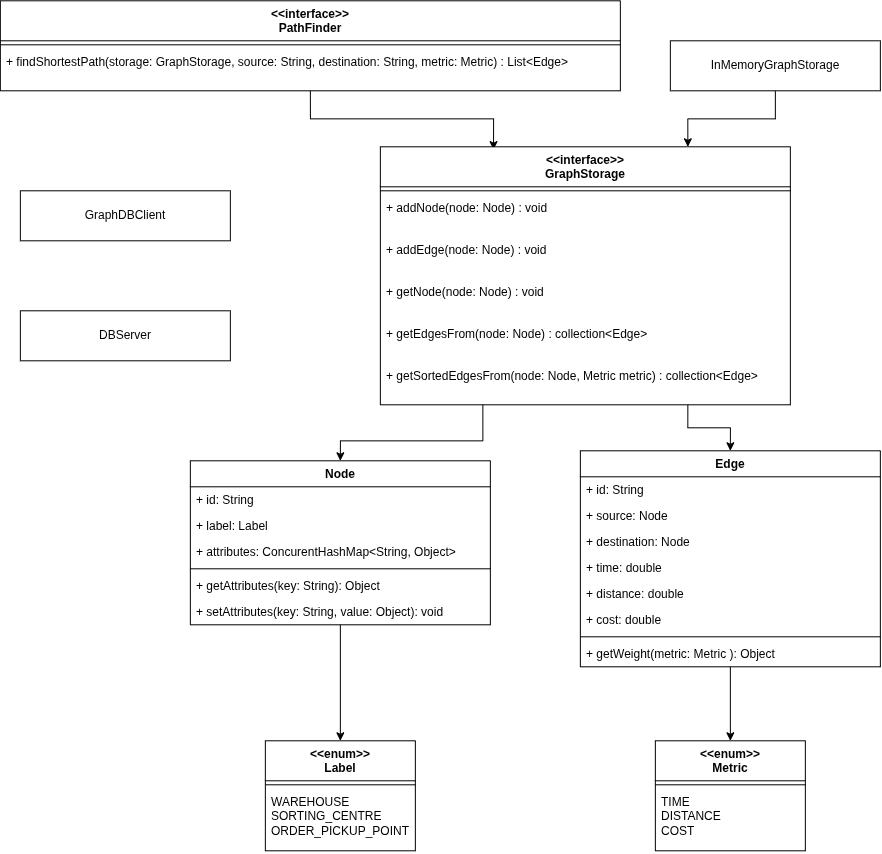

The diagram above was exported from draw.io. Its source (the exported page's mxGraphModel, read from the mxfile embedded in the PNG):
<mxGraphModel dx="2491" dy="993" grid="1" gridSize="10" guides="1" tooltips="1" connect="1" arrows="1" fold="1" page="1" pageScale="1" pageWidth="827" pageHeight="1169" math="0" shadow="0">
  <root>
    <mxCell id="0" />
    <mxCell id="1" parent="0" />
    <mxCell id="J5LIa-guVXlz0tDGxJt9-2" edge="1" parent="1" source="CuUb9-e-ieSw29obOgnq-2" style="edgeStyle=orthogonalEdgeStyle;rounded=0;orthogonalLoop=1;jettySize=auto;html=1;exitX=0.5;exitY=1;exitDx=0;exitDy=0;entryX=0.276;entryY=0.011;entryDx=0;entryDy=0;entryPerimeter=0;" target="H49OXE9AAYoCSbukmiMc-1">
      <mxGeometry relative="1" as="geometry" />
    </mxCell>
    <mxCell id="CuUb9-e-ieSw29obOgnq-2" parent="1" style="swimlane;fontStyle=1;align=center;verticalAlign=top;childLayout=stackLayout;horizontal=1;startSize=40;horizontalStack=0;resizeParent=1;resizeParentMax=0;resizeLast=0;collapsible=1;marginBottom=0;whiteSpace=wrap;html=1;" value="&amp;lt;&amp;lt;interface&amp;gt;&amp;gt;&lt;div&gt;PathFinder&lt;/div&gt;" vertex="1">
      <mxGeometry height="90" width="620" x="-180" y="590" as="geometry" />
    </mxCell>
    <mxCell id="CuUb9-e-ieSw29obOgnq-4" parent="CuUb9-e-ieSw29obOgnq-2" style="line;strokeWidth=1;fillColor=none;align=left;verticalAlign=middle;spacingTop=-1;spacingLeft=3;spacingRight=3;rotatable=0;labelPosition=right;points=[];portConstraint=eastwest;strokeColor=inherit;" value="" vertex="1">
      <mxGeometry height="8" width="620" y="40" as="geometry" />
    </mxCell>
    <mxCell id="CuUb9-e-ieSw29obOgnq-5" parent="CuUb9-e-ieSw29obOgnq-2" style="text;strokeColor=none;fillColor=none;align=left;verticalAlign=top;spacingLeft=4;spacingRight=4;overflow=hidden;rotatable=0;points=[[0,0.5],[1,0.5]];portConstraint=eastwest;whiteSpace=wrap;html=1;" value="+ findShortestPath(storage: GraphStorage, source: String, destination: String, metric: Metric) : List&amp;lt;Edge&amp;gt;" vertex="1">
      <mxGeometry height="42" width="620" y="48" as="geometry" />
    </mxCell>
    <mxCell id="CuUb9-e-ieSw29obOgnq-6" parent="1" style="swimlane;fontStyle=1;align=center;verticalAlign=top;childLayout=stackLayout;horizontal=1;startSize=40;horizontalStack=0;resizeParent=1;resizeParentMax=0;resizeLast=0;collapsible=1;marginBottom=0;whiteSpace=wrap;html=1;" value="&amp;lt;&amp;lt;enum&amp;gt;&amp;gt;&lt;div&gt;Metric&lt;/div&gt;" vertex="1">
      <mxGeometry height="110" width="150" x="475" y="1330" as="geometry" />
    </mxCell>
    <mxCell id="CuUb9-e-ieSw29obOgnq-7" parent="CuUb9-e-ieSw29obOgnq-6" style="line;strokeWidth=1;fillColor=none;align=left;verticalAlign=middle;spacingTop=-1;spacingLeft=3;spacingRight=3;rotatable=0;labelPosition=right;points=[];portConstraint=eastwest;strokeColor=inherit;" value="" vertex="1">
      <mxGeometry height="8" width="150" y="40" as="geometry" />
    </mxCell>
    <mxCell id="CuUb9-e-ieSw29obOgnq-8" parent="CuUb9-e-ieSw29obOgnq-6" style="text;strokeColor=none;fillColor=none;align=left;verticalAlign=top;spacingLeft=4;spacingRight=4;overflow=hidden;rotatable=0;points=[[0,0.5],[1,0.5]];portConstraint=eastwest;whiteSpace=wrap;html=1;" value="TIME&lt;div&gt;DISTANCE&lt;/div&gt;&lt;div&gt;COST&lt;/div&gt;" vertex="1">
      <mxGeometry height="62" width="150" y="48" as="geometry" />
    </mxCell>
    <mxCell id="J5LIa-guVXlz0tDGxJt9-5" edge="1" parent="1" source="CuUb9-e-ieSw29obOgnq-12" style="rounded=0;orthogonalLoop=1;jettySize=auto;html=1;exitX=0.5;exitY=1;exitDx=0;exitDy=0;" target="H49OXE9AAYoCSbukmiMc-7">
      <mxGeometry relative="1" as="geometry" />
    </mxCell>
    <mxCell id="CuUb9-e-ieSw29obOgnq-12" parent="1" style="swimlane;fontStyle=1;align=center;verticalAlign=top;childLayout=stackLayout;horizontal=1;startSize=26;horizontalStack=0;resizeParent=1;resizeParentMax=0;resizeLast=0;collapsible=1;marginBottom=0;whiteSpace=wrap;html=1;" value="Node" vertex="1">
      <mxGeometry height="164" width="300" x="10" y="1050" as="geometry" />
    </mxCell>
    <mxCell id="CuUb9-e-ieSw29obOgnq-13" parent="CuUb9-e-ieSw29obOgnq-12" style="text;strokeColor=none;fillColor=none;align=left;verticalAlign=top;spacingLeft=4;spacingRight=4;overflow=hidden;rotatable=0;points=[[0,0.5],[1,0.5]];portConstraint=eastwest;whiteSpace=wrap;html=1;" value="+ id: String" vertex="1">
      <mxGeometry height="26" width="300" y="26" as="geometry" />
    </mxCell>
    <mxCell id="CuUb9-e-ieSw29obOgnq-16" parent="CuUb9-e-ieSw29obOgnq-12" style="text;strokeColor=none;fillColor=none;align=left;verticalAlign=top;spacingLeft=4;spacingRight=4;overflow=hidden;rotatable=0;points=[[0,0.5],[1,0.5]];portConstraint=eastwest;whiteSpace=wrap;html=1;" value="+ label: Label" vertex="1">
      <mxGeometry height="26" width="300" y="52" as="geometry" />
    </mxCell>
    <mxCell id="CuUb9-e-ieSw29obOgnq-17" parent="CuUb9-e-ieSw29obOgnq-12" style="text;strokeColor=none;fillColor=none;align=left;verticalAlign=top;spacingLeft=4;spacingRight=4;overflow=hidden;rotatable=0;points=[[0,0.5],[1,0.5]];portConstraint=eastwest;whiteSpace=wrap;html=1;" value="+ attributes: ConcurentHashMap&amp;lt;String, Object&amp;gt;" vertex="1">
      <mxGeometry height="26" width="300" y="78" as="geometry" />
    </mxCell>
    <mxCell id="CuUb9-e-ieSw29obOgnq-14" parent="CuUb9-e-ieSw29obOgnq-12" style="line;strokeWidth=1;fillColor=none;align=left;verticalAlign=middle;spacingTop=-1;spacingLeft=3;spacingRight=3;rotatable=0;labelPosition=right;points=[];portConstraint=eastwest;strokeColor=inherit;" value="" vertex="1">
      <mxGeometry height="8" width="300" y="104" as="geometry" />
    </mxCell>
    <mxCell id="CuUb9-e-ieSw29obOgnq-18" parent="CuUb9-e-ieSw29obOgnq-12" style="text;strokeColor=none;fillColor=none;align=left;verticalAlign=top;spacingLeft=4;spacingRight=4;overflow=hidden;rotatable=0;points=[[0,0.5],[1,0.5]];portConstraint=eastwest;whiteSpace=wrap;html=1;" value="+ getAttributes(key: String): Object" vertex="1">
      <mxGeometry height="26" width="300" y="112" as="geometry" />
    </mxCell>
    <mxCell id="CuUb9-e-ieSw29obOgnq-15" parent="CuUb9-e-ieSw29obOgnq-12" style="text;strokeColor=none;fillColor=none;align=left;verticalAlign=top;spacingLeft=4;spacingRight=4;overflow=hidden;rotatable=0;points=[[0,0.5],[1,0.5]];portConstraint=eastwest;whiteSpace=wrap;html=1;" value="+ setAttributes(key: String, value: Object): void" vertex="1">
      <mxGeometry height="26" width="300" y="138" as="geometry" />
    </mxCell>
    <mxCell id="J5LIa-guVXlz0tDGxJt9-6" edge="1" parent="1" source="CuUb9-e-ieSw29obOgnq-19" style="edgeStyle=none;rounded=0;orthogonalLoop=1;jettySize=auto;html=1;exitX=0.5;exitY=1;exitDx=0;exitDy=0;entryX=0.5;entryY=0;entryDx=0;entryDy=0;" target="CuUb9-e-ieSw29obOgnq-6">
      <mxGeometry relative="1" as="geometry" />
    </mxCell>
    <mxCell id="CuUb9-e-ieSw29obOgnq-19" parent="1" style="swimlane;fontStyle=1;align=center;verticalAlign=top;childLayout=stackLayout;horizontal=1;startSize=26;horizontalStack=0;resizeParent=1;resizeParentMax=0;resizeLast=0;collapsible=1;marginBottom=0;whiteSpace=wrap;html=1;" value="Edge" vertex="1">
      <mxGeometry height="216" width="300" x="400" y="1040" as="geometry" />
    </mxCell>
    <mxCell id="CuUb9-e-ieSw29obOgnq-20" parent="CuUb9-e-ieSw29obOgnq-19" style="text;strokeColor=none;fillColor=none;align=left;verticalAlign=top;spacingLeft=4;spacingRight=4;overflow=hidden;rotatable=0;points=[[0,0.5],[1,0.5]];portConstraint=eastwest;whiteSpace=wrap;html=1;" value="+ id: String" vertex="1">
      <mxGeometry height="26" width="300" y="26" as="geometry" />
    </mxCell>
    <mxCell id="CuUb9-e-ieSw29obOgnq-27" parent="CuUb9-e-ieSw29obOgnq-19" style="text;strokeColor=none;fillColor=none;align=left;verticalAlign=top;spacingLeft=4;spacingRight=4;overflow=hidden;rotatable=0;points=[[0,0.5],[1,0.5]];portConstraint=eastwest;whiteSpace=wrap;html=1;" value="+ source: Node" vertex="1">
      <mxGeometry height="26" width="300" y="52" as="geometry" />
    </mxCell>
    <mxCell id="CuUb9-e-ieSw29obOgnq-28" parent="CuUb9-e-ieSw29obOgnq-19" style="text;strokeColor=none;fillColor=none;align=left;verticalAlign=top;spacingLeft=4;spacingRight=4;overflow=hidden;rotatable=0;points=[[0,0.5],[1,0.5]];portConstraint=eastwest;whiteSpace=wrap;html=1;" value="+ destination: Node" vertex="1">
      <mxGeometry height="26" width="300" y="78" as="geometry" />
    </mxCell>
    <mxCell id="CuUb9-e-ieSw29obOgnq-26" parent="CuUb9-e-ieSw29obOgnq-19" style="text;strokeColor=none;fillColor=none;align=left;verticalAlign=top;spacingLeft=4;spacingRight=4;overflow=hidden;rotatable=0;points=[[0,0.5],[1,0.5]];portConstraint=eastwest;whiteSpace=wrap;html=1;" value="+ time: double" vertex="1">
      <mxGeometry height="26" width="300" y="104" as="geometry" />
    </mxCell>
    <mxCell id="CuUb9-e-ieSw29obOgnq-21" parent="CuUb9-e-ieSw29obOgnq-19" style="text;strokeColor=none;fillColor=none;align=left;verticalAlign=top;spacingLeft=4;spacingRight=4;overflow=hidden;rotatable=0;points=[[0,0.5],[1,0.5]];portConstraint=eastwest;whiteSpace=wrap;html=1;" value="+ distance: double" vertex="1">
      <mxGeometry height="26" width="300" y="130" as="geometry" />
    </mxCell>
    <mxCell id="CuUb9-e-ieSw29obOgnq-22" parent="CuUb9-e-ieSw29obOgnq-19" style="text;strokeColor=none;fillColor=none;align=left;verticalAlign=top;spacingLeft=4;spacingRight=4;overflow=hidden;rotatable=0;points=[[0,0.5],[1,0.5]];portConstraint=eastwest;whiteSpace=wrap;html=1;" value="+ cost: double" vertex="1">
      <mxGeometry height="26" width="300" y="156" as="geometry" />
    </mxCell>
    <mxCell id="CuUb9-e-ieSw29obOgnq-23" parent="CuUb9-e-ieSw29obOgnq-19" style="line;strokeWidth=1;fillColor=none;align=left;verticalAlign=middle;spacingTop=-1;spacingLeft=3;spacingRight=3;rotatable=0;labelPosition=right;points=[];portConstraint=eastwest;strokeColor=inherit;" value="" vertex="1">
      <mxGeometry height="8" width="300" y="182" as="geometry" />
    </mxCell>
    <mxCell id="CuUb9-e-ieSw29obOgnq-24" parent="CuUb9-e-ieSw29obOgnq-19" style="text;strokeColor=none;fillColor=none;align=left;verticalAlign=top;spacingLeft=4;spacingRight=4;overflow=hidden;rotatable=0;points=[[0,0.5],[1,0.5]];portConstraint=eastwest;whiteSpace=wrap;html=1;" value="+ getWeight(metric: Metric ): Object" vertex="1">
      <mxGeometry height="26" width="300" y="190" as="geometry" />
    </mxCell>
    <mxCell id="J5LIa-guVXlz0tDGxJt9-7" edge="1" parent="1" source="H49OXE9AAYoCSbukmiMc-1" style="edgeStyle=orthogonalEdgeStyle;rounded=0;libavoidRouting=1;orthogonalLoop=1;jettySize=auto;html=1;exitX=0.25;exitY=1;exitDx=0;exitDy=0;entryX=0.5;entryY=0;entryDx=0;entryDy=0;" target="CuUb9-e-ieSw29obOgnq-12">
      <mxGeometry relative="1" as="geometry">
        <Array as="points">
          <mxPoint x="303" y="1030" />
          <mxPoint x="160" y="1030" />
        </Array>
      </mxGeometry>
    </mxCell>
    <mxCell id="J5LIa-guVXlz0tDGxJt9-8" edge="1" parent="1" source="H49OXE9AAYoCSbukmiMc-1" style="edgeStyle=orthogonalEdgeStyle;rounded=0;orthogonalLoop=1;jettySize=auto;html=1;exitX=0.75;exitY=1;exitDx=0;exitDy=0;entryX=0.5;entryY=0;entryDx=0;entryDy=0;" target="CuUb9-e-ieSw29obOgnq-19">
      <mxGeometry relative="1" as="geometry" />
    </mxCell>
    <mxCell id="H49OXE9AAYoCSbukmiMc-1" parent="1" style="swimlane;fontStyle=1;align=center;verticalAlign=top;childLayout=stackLayout;horizontal=1;startSize=40;horizontalStack=0;resizeParent=1;resizeParentMax=0;resizeLast=0;collapsible=1;marginBottom=0;whiteSpace=wrap;html=1;" value="&amp;lt;&amp;lt;interface&amp;gt;&amp;gt;&lt;div&gt;GraphStorage&lt;/div&gt;" vertex="1">
      <mxGeometry height="258" width="410" x="200" y="736" as="geometry" />
    </mxCell>
    <mxCell id="H49OXE9AAYoCSbukmiMc-2" parent="H49OXE9AAYoCSbukmiMc-1" style="line;strokeWidth=1;fillColor=none;align=left;verticalAlign=middle;spacingTop=-1;spacingLeft=3;spacingRight=3;rotatable=0;labelPosition=right;points=[];portConstraint=eastwest;strokeColor=inherit;" value="" vertex="1">
      <mxGeometry height="8" width="410" y="40" as="geometry" />
    </mxCell>
    <mxCell id="H49OXE9AAYoCSbukmiMc-3" parent="H49OXE9AAYoCSbukmiMc-1" style="text;strokeColor=none;fillColor=none;align=left;verticalAlign=top;spacingLeft=4;spacingRight=4;overflow=hidden;rotatable=0;points=[[0,0.5],[1,0.5]];portConstraint=eastwest;whiteSpace=wrap;html=1;" value="+ addNode(node: Node) : void" vertex="1">
      <mxGeometry height="42" width="410" y="48" as="geometry" />
    </mxCell>
    <mxCell id="H49OXE9AAYoCSbukmiMc-5" parent="H49OXE9AAYoCSbukmiMc-1" style="text;strokeColor=none;fillColor=none;align=left;verticalAlign=top;spacingLeft=4;spacingRight=4;overflow=hidden;rotatable=0;points=[[0,0.5],[1,0.5]];portConstraint=eastwest;whiteSpace=wrap;html=1;" value="+ addEdge(node: Node) : void" vertex="1">
      <mxGeometry height="42" width="410" y="90" as="geometry" />
    </mxCell>
    <mxCell id="H49OXE9AAYoCSbukmiMc-4" parent="H49OXE9AAYoCSbukmiMc-1" style="text;strokeColor=none;fillColor=none;align=left;verticalAlign=top;spacingLeft=4;spacingRight=4;overflow=hidden;rotatable=0;points=[[0,0.5],[1,0.5]];portConstraint=eastwest;whiteSpace=wrap;html=1;" value="+ getNode(node: Node) : void" vertex="1">
      <mxGeometry height="42" width="410" y="132" as="geometry" />
    </mxCell>
    <mxCell id="H49OXE9AAYoCSbukmiMc-6" parent="H49OXE9AAYoCSbukmiMc-1" style="text;strokeColor=none;fillColor=none;align=left;verticalAlign=top;spacingLeft=4;spacingRight=4;overflow=hidden;rotatable=0;points=[[0,0.5],[1,0.5]];portConstraint=eastwest;whiteSpace=wrap;html=1;" value="+ getEdgesFrom(node: Node) : collection&amp;lt;Edge&amp;gt;" vertex="1">
      <mxGeometry height="42" width="410" y="174" as="geometry" />
    </mxCell>
    <mxCell id="2lAaBl0ft6S6jof7qsZy-1" parent="H49OXE9AAYoCSbukmiMc-1" style="text;strokeColor=none;fillColor=none;align=left;verticalAlign=top;spacingLeft=4;spacingRight=4;overflow=hidden;rotatable=0;points=[[0,0.5],[1,0.5]];portConstraint=eastwest;whiteSpace=wrap;html=1;" value="+ getSortedEdgesFrom(node: Node, Metric metric) : collection&amp;lt;Edge&amp;gt;" vertex="1">
      <mxGeometry height="42" width="410" y="216" as="geometry" />
    </mxCell>
    <mxCell id="H49OXE9AAYoCSbukmiMc-7" parent="1" style="swimlane;fontStyle=1;align=center;verticalAlign=top;childLayout=stackLayout;horizontal=1;startSize=40;horizontalStack=0;resizeParent=1;resizeParentMax=0;resizeLast=0;collapsible=1;marginBottom=0;whiteSpace=wrap;html=1;" value="&amp;lt;&amp;lt;enum&amp;gt;&amp;gt;&lt;div&gt;Label&lt;/div&gt;" vertex="1">
      <mxGeometry height="110" width="150" x="85" y="1330" as="geometry" />
    </mxCell>
    <mxCell id="H49OXE9AAYoCSbukmiMc-8" parent="H49OXE9AAYoCSbukmiMc-7" style="line;strokeWidth=1;fillColor=none;align=left;verticalAlign=middle;spacingTop=-1;spacingLeft=3;spacingRight=3;rotatable=0;labelPosition=right;points=[];portConstraint=eastwest;strokeColor=inherit;" value="" vertex="1">
      <mxGeometry height="8" width="150" y="40" as="geometry" />
    </mxCell>
    <mxCell id="H49OXE9AAYoCSbukmiMc-9" parent="H49OXE9AAYoCSbukmiMc-7" style="text;strokeColor=none;fillColor=none;align=left;verticalAlign=top;spacingLeft=4;spacingRight=4;overflow=hidden;rotatable=0;points=[[0,0.5],[1,0.5]];portConstraint=eastwest;whiteSpace=wrap;html=1;" value="WAREHOUSE&lt;br&gt;&lt;div&gt;SORTING_CENTRE&lt;/div&gt;&lt;div&gt;ORDER_PICKUP_POINT&lt;/div&gt;" vertex="1">
      <mxGeometry height="62" width="150" y="48" as="geometry" />
    </mxCell>
    <mxCell id="J5LIa-guVXlz0tDGxJt9-1" edge="1" parent="1" source="H49OXE9AAYoCSbukmiMc-17" style="edgeStyle=orthogonalEdgeStyle;rounded=0;orthogonalLoop=1;jettySize=auto;html=1;exitX=0.5;exitY=1;exitDx=0;exitDy=0;entryX=0.75;entryY=0;entryDx=0;entryDy=0;" target="H49OXE9AAYoCSbukmiMc-1">
      <mxGeometry relative="1" as="geometry" />
    </mxCell>
    <mxCell id="H49OXE9AAYoCSbukmiMc-17" parent="1" style="html=1;whiteSpace=wrap;" value="InMemoryGraphStorage" vertex="1">
      <mxGeometry height="50" width="210" x="490" y="630" as="geometry" />
    </mxCell>
    <mxCell id="H49OXE9AAYoCSbukmiMc-20" parent="1" style="html=1;whiteSpace=wrap;" value="GraphDBClient" vertex="1">
      <mxGeometry height="50" width="210" x="-160" y="780" as="geometry" />
    </mxCell>
    <mxCell id="H49OXE9AAYoCSbukmiMc-21" parent="1" style="html=1;whiteSpace=wrap;" value="DBServer" vertex="1">
      <mxGeometry height="50" width="210" x="-160" y="900" as="geometry" />
    </mxCell>
  </root>
</mxGraphModel>